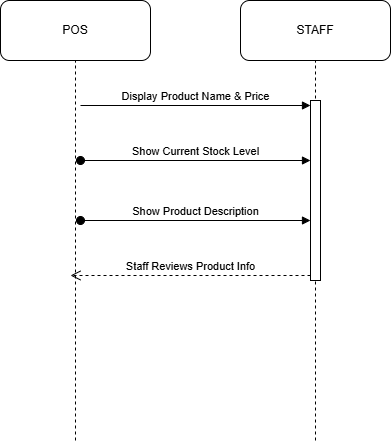

The diagram above was exported from draw.io. Its source (the exported page's mxGraphModel, read from the mxfile embedded in the PNG):
<mxGraphModel dx="1030" dy="562" grid="1" gridSize="10" guides="1" tooltips="1" connect="1" arrows="1" fold="1" page="1" pageScale="1" pageWidth="850" pageHeight="1100" math="0" shadow="0">
  <root>
    <mxCell id="0" />
    <mxCell id="1" parent="0" />
    <mxCell id="fCmajV2JKRpf6tUQ6hkM-92" parent="1" style="rounded=1;whiteSpace=wrap;html=1;" value="POS" vertex="1">
      <mxGeometry height="60" width="150" x="40" y="40" as="geometry" />
    </mxCell>
    <mxCell id="fCmajV2JKRpf6tUQ6hkM-95" edge="1" parent="1" style="endArrow=none;dashed=1;html=1;rounded=0;entryX=0.5;entryY=1;entryDx=0;entryDy=0;" target="fCmajV2JKRpf6tUQ6hkM-92" value="">
      <mxGeometry height="50" relative="1" width="50" as="geometry">
        <mxPoint x="115" y="480" as="sourcePoint" />
        <mxPoint x="340" y="210" as="targetPoint" />
      </mxGeometry>
    </mxCell>
    <mxCell id="fCmajV2JKRpf6tUQ6hkM-111" parent="1" style="rounded=1;whiteSpace=wrap;html=1;" value="STAFF" vertex="1">
      <mxGeometry height="60" width="150" x="280" y="40" as="geometry" />
    </mxCell>
    <mxCell id="fCmajV2JKRpf6tUQ6hkM-112" edge="1" parent="1" style="endArrow=none;dashed=1;html=1;rounded=0;entryX=0.5;entryY=1;entryDx=0;entryDy=0;" target="fCmajV2JKRpf6tUQ6hkM-111" value="">
      <mxGeometry height="50" relative="1" width="50" as="geometry">
        <mxPoint x="355" y="480" as="sourcePoint" />
        <mxPoint x="140" y="290" as="targetPoint" />
      </mxGeometry>
    </mxCell>
    <mxCell id="fCmajV2JKRpf6tUQ6hkM-169" parent="1" style="html=1;points=[[0,0,0,0,5],[0,1,0,0,-5],[1,0,0,0,5],[1,1,0,0,-5]];perimeter=orthogonalPerimeter;outlineConnect=0;targetShapes=umlLifeline;portConstraint=eastwest;newEdgeStyle={&quot;curved&quot;:0,&quot;rounded&quot;:0};" value="" vertex="1">
      <mxGeometry height="180" width="10" x="350" y="140" as="geometry" />
    </mxCell>
    <mxCell id="fCmajV2JKRpf6tUQ6hkM-170" edge="1" parent="1" style="html=1;verticalAlign=bottom;endArrow=block;curved=0;rounded=0;entryX=0;entryY=0;entryDx=0;entryDy=5;" target="fCmajV2JKRpf6tUQ6hkM-169" value="Display Product Name &amp;amp; Price">
      <mxGeometry relative="1" as="geometry">
        <mxPoint x="120" y="145" as="sourcePoint" />
      </mxGeometry>
    </mxCell>
    <mxCell id="fCmajV2JKRpf6tUQ6hkM-171" edge="1" parent="1" source="fCmajV2JKRpf6tUQ6hkM-169" style="html=1;verticalAlign=bottom;endArrow=open;dashed=1;endSize=8;curved=0;rounded=0;exitX=0;exitY=1;exitDx=0;exitDy=-5;" value="Staff Reviews Product Info">
      <mxGeometry relative="1" as="geometry">
        <mxPoint x="110" y="315" as="targetPoint" />
      </mxGeometry>
    </mxCell>
    <mxCell id="fCmajV2JKRpf6tUQ6hkM-172" edge="1" parent="1" style="html=1;verticalAlign=bottom;startArrow=oval;startFill=1;endArrow=block;startSize=8;curved=0;rounded=0;" target="fCmajV2JKRpf6tUQ6hkM-169" value="Show Current Stock Level">
      <mxGeometry relative="1" width="60" as="geometry">
        <mxPoint x="120" y="200" as="sourcePoint" />
        <mxPoint x="380" y="320" as="targetPoint" />
      </mxGeometry>
    </mxCell>
    <mxCell id="fCmajV2JKRpf6tUQ6hkM-173" edge="1" parent="1" style="html=1;verticalAlign=bottom;startArrow=oval;startFill=1;endArrow=block;startSize=8;curved=0;rounded=0;" target="fCmajV2JKRpf6tUQ6hkM-169" value="Show Product Description">
      <mxGeometry relative="1" width="60" as="geometry">
        <mxPoint x="120" y="260" as="sourcePoint" />
        <mxPoint x="380" y="320" as="targetPoint" />
      </mxGeometry>
    </mxCell>
  </root>
</mxGraphModel>